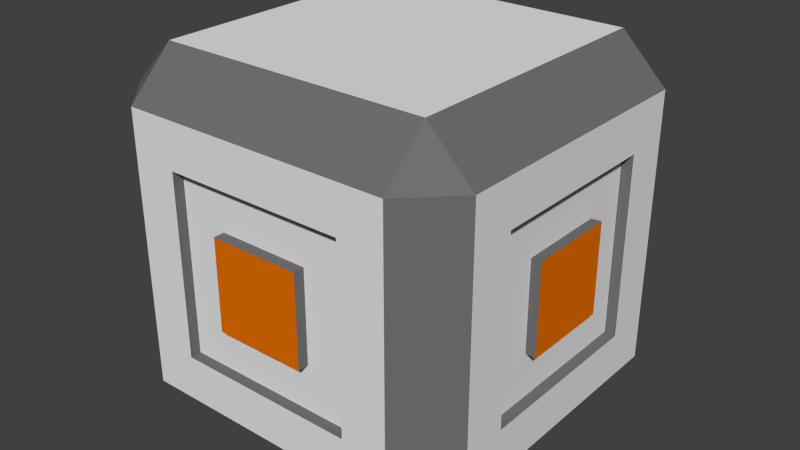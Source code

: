 # Source: box.blend  (saved by Blender 2.76.0; exported with 4.5.12 LTS)
import bpy
from mathutils import Matrix  # noqa: F401  (used for matrix-valued properties, if any)

bpy.ops.wm.read_factory_settings(use_empty=True)
scene = bpy.context.scene
scene.name = 'Scene'

# ---- collections
col_collection_1 = bpy.data.collections.new('Collection 1'); scene.collection.children.link(col_collection_1)

# ---- materials (node trees are filled in below, after node groups)
mat_material_001 = bpy.data.materials.new('Material.001')
mat_material_001.alpha_threshold = 0.0
mat_material_001.use_transparent_shadow = False
mat_material_001.roughness = 0.5
mat_material_001.specular_intensity = 1.0
mat_material_002 = bpy.data.materials.new('Material.002')
mat_material_002.alpha_threshold = 0.0
mat_material_002.use_transparent_shadow = False
mat_material_002.diffuse_color = (0.1626, 0.1626, 0.1626, 1.0)
mat_material_002.roughness = 0.5
mat_material_003 = bpy.data.materials.new('Material.003')
mat_material_003.alpha_threshold = 0.0
mat_material_003.use_transparent_shadow = False
mat_material_003.diffuse_color = (0.8, 0.1631, 0.0, 1.0)
mat_material_003.roughness = 0.5
mat_material_004 = bpy.data.materials.new('Material.004')
mat_material_004.alpha_threshold = 0.0
mat_material_004.use_transparent_shadow = False
mat_material_004.roughness = 0.5

# ---- material node trees

# ---- world
world_world = bpy.data.worlds.new('World'); scene.world = world_world
world_world.color = (0.05088, 0.05088, 0.05088)
world_world.use_sun_shadow = False
world_world.sun_shadow_jitter_overblur = 0.0
world_world.cycles.sampling_method = 'MANUAL'
world_world.cycles.sample_map_resolution = 256

# ---- meshes
me_cube_002 = bpy.data.meshes.new('Cube.002')
me_cube_002.from_pydata([(0.0, 0.0, 1.0), (0.0, 0.0, -1.0), (0.0, -1.0, 0.0), (1.0, 0.0, 0.0), (0.0, 1.0, 0.0), (-1.0, 0.0, 0.0), (-0.5, 0.0, 1.0), (0.5, 0.0, 1.0), (0.0, -0.5, 1.0), (0.0, 0.5, 1.0), (0.5, 0.0, -1.0), (-0.5, 0.0, -1.0), (0.0, -0.5, -1.0), (0.0, 0.5, -1.0), (0.0, -1.0, -0.5), (0.0, -1.0, 0.5), (0.5, -1.0, 0.0), (-0.5, -1.0, 0.0), (1.0, 0.0, -0.5), (1.0, 0.0, 0.5), (1.0, 0.5, 0.0), (1.0, -0.5, 0.0), (0.0, 1.0, -0.5), (0.0, 1.0, 0.5), (-0.5, 1.0, 0.0), (0.5, 1.0, 0.0), (-1.0, 0.0, -0.5), (-1.0, 0.0, 0.5), (-1.0, -0.5, 0.0), (-1.0, 0.5, 0.0), (-1.0, 0.5, 0.5), (-1.0, -0.5, 0.5), (-1.0, -0.5, -0.5), (0.5, 1.0, 0.5), (-0.5, 1.0, 0.5), (-0.5, 1.0, -0.5), (1.0, -0.5, 0.5), (1.0, 0.5, 0.5), (1.0, 0.5, -0.5), (-0.5, -1.0, 0.5), (0.5, -1.0, 0.5), (0.5, -1.0, -0.5), (-0.5, 0.5, -1.0), (-0.5, -0.5, -1.0), (0.5, -0.5, -1.0), (0.5, 0.5, 1.0), (0.5, -0.5, 1.0), (-0.5, -0.5, 1.0), (-0.5, 0.5, 1.0), (0.5, 0.5, -1.0), (-0.5, -1.0, -0.5), (1.0, -0.5, -0.5), (0.5, 1.0, -0.5), (-1.0, 0.5, -0.5), (-0.75, 0.0, 1.0), (0.25, 0.0, 1.0), (0.0, -0.75, 1.0), (0.0, 0.25, 1.0), (0.75, 0.0, -1.0), (-0.25, 0.0, -1.0), (0.0, -0.75, -1.0), (0.0, 0.25, -1.0), (0.0, -1.0, -0.75), (0.0, -1.0, 0.25), (0.75, -1.0, 0.0), (-0.25, -1.0, 0.0), (1.0, 0.0, -0.75), (1.0, 0.0, 0.25), (1.0, 0.75, 0.0), (1.0, -0.25, 0.0), (0.0, 1.0, -0.75), (0.0, 1.0, 0.25), (-0.75, 1.0, 0.0), (0.25, 1.0, 0.0), (-1.0, 0.0, -0.75), (-1.0, 0.0, 0.25), (-1.0, -0.75, 0.0), (-1.0, 0.25, 0.0), (-0.25, 0.0, 1.0), (0.75, 0.0, 1.0), (0.0, -0.25, 1.0), (0.0, 0.75, 1.0), (0.25, 0.0, -1.0), (-0.75, 0.0, -1.0), (0.0, -0.25, -1.0), (0.0, 0.75, -1.0), (0.0, -1.0, -0.25), (0.0, -1.0, 0.75), (0.25, -1.0, 0.0), (-0.75, -1.0, 0.0), (1.0, 0.0, -0.25), (1.0, 0.0, 0.75), (1.0, 0.25, 0.0), (1.0, -0.75, 0.0), (0.0, 1.0, -0.25), (0.0, 1.0, 0.75), (-0.25, 1.0, 0.0), (0.75, 1.0, 0.0), (-1.0, 0.0, -0.25), (-1.0, 0.0, 0.75), (-1.0, -0.25, 0.0), (-1.0, 0.75, 0.0), (-1.0, 0.5, 0.25), (-1.0, 0.5, 0.75), (-1.0, 0.25, 0.5), (-1.0, 0.75, 0.5), (-1.0, -0.5, 0.25), (-1.0, -0.5, 0.75), (-1.0, -0.75, 0.5), (-1.0, -0.25, 0.5), (-1.0, -0.5, -0.75), (-1.0, -0.5, -0.25), (-1.0, -0.75, -0.5), (-1.0, -0.25, -0.5), (0.5, 1.0, 0.25), (0.5, 1.0, 0.75), (0.25, 1.0, 0.5), (0.75, 1.0, 0.5), (-0.5, 1.0, 0.25), (-0.5, 1.0, 0.75), (-0.75, 1.0, 0.5), (-0.25, 1.0, 0.5), (-0.5, 1.0, -0.75), (-0.5, 1.0, -0.25), (-0.75, 1.0, -0.5), (-0.25, 1.0, -0.5), (1.0, -0.5, 0.25), (1.0, -0.5, 0.75), (1.0, -0.25, 0.5), (1.0, -0.75, 0.5), (1.0, 0.5, 0.25), (1.0, 0.5, 0.75), (1.0, 0.75, 0.5), (1.0, 0.25, 0.5), (1.0, 0.5, -0.75), (1.0, 0.5, -0.25), (1.0, 0.75, -0.5), (1.0, 0.25, -0.5), (-0.5, -1.0, 0.25), (-0.5, -1.0, 0.75), (-0.25, -1.0, 0.5), (-0.75, -1.0, 0.5), (0.5, -1.0, 0.25), (0.5, -1.0, 0.75), (0.75, -1.0, 0.5), (0.25, -1.0, 0.5), (0.5, -1.0, -0.75), (0.5, -1.0, -0.25), (0.75, -1.0, -0.5), (0.25, -1.0, -0.5), (-0.25, 0.5, -1.0), (-0.75, 0.5, -1.0), (-0.5, 0.25, -1.0), (-0.5, 0.75, -1.0), (-0.25, -0.5, -1.0), (-0.75, -0.5, -1.0), (-0.5, -0.75, -1.0), (-0.5, -0.25, -1.0), (0.75, -0.5, -1.0), (0.25, -0.5, -1.0), (0.5, -0.75, -1.0), (0.5, -0.25, -1.0), (0.25, 0.5, 1.0), (0.75, 0.5, 1.0), (0.5, 0.25, 1.0), (0.5, 0.75, 1.0), (0.25, -0.5, 1.0), (0.75, -0.5, 1.0), (0.5, -0.75, 1.0), (0.5, -0.25, 1.0), (-0.75, -0.5, 1.0), (-0.25, -0.5, 1.0), (-0.5, -0.75, 1.0), (-0.5, -0.25, 1.0), (-0.75, 0.5, 1.0), (-0.25, 0.5, 1.0), (-0.5, 0.25, 1.0), (-0.5, 0.75, 1.0), (0.75, 0.5, -1.0), (0.25, 0.5, -1.0), (0.5, 0.25, -1.0), (0.5, 0.75, -1.0), (-0.5, -1.0, -0.75), (-0.5, -1.0, -0.25), (-0.25, -1.0, -0.5), (-0.75, -1.0, -0.5), (1.0, -0.5, -0.75), (1.0, -0.5, -0.25), (1.0, -0.25, -0.5), (1.0, -0.75, -0.5), (0.5, 1.0, -0.75), (0.5, 1.0, -0.25), (0.25, 1.0, -0.5), (0.75, 1.0, -0.5), (-1.0, 0.5, -0.75), (-1.0, 0.5, -0.25), (-1.0, 0.25, -0.5), (-1.0, 0.75, -0.5), (-1.0, 0.75, -0.25), (-1.0, 0.25, -0.25), (-1.0, 0.25, -0.75), (0.75, 1.0, -0.25), (0.25, 1.0, -0.25), (0.25, 1.0, -0.75), (1.0, -0.75, -0.25), (1.0, -0.25, -0.25), (1.0, -0.25, -0.75), (-0.75, -1.0, -0.25), (-0.25, -1.0, -0.25), (-0.25, -1.0, -0.75), (0.25, 0.75, -1.0), (0.25, 0.25, -1.0), (0.75, 0.25, -1.0), (-0.25, 0.75, 1.0), (-0.25, 0.25, 1.0), (-0.75, 0.25, 1.0), (-0.25, -0.25, 1.0), (-0.25, -0.75, 1.0), (-0.75, -0.75, 1.0), (0.75, -0.25, 1.0), (0.75, -0.75, 1.0), (0.25, -0.75, 1.0), (0.75, 0.75, 1.0), (0.75, 0.25, 1.0), (0.25, 0.25, 1.0), (0.25, -0.25, -1.0), (0.25, -0.75, -1.0), (0.75, -0.75, -1.0), (-0.75, -0.25, -1.0), (-0.75, -0.75, -1.0), (-0.25, -0.75, -1.0), (-0.75, 0.75, -1.0), (-0.75, 0.25, -1.0), (-0.25, 0.25, -1.0), (0.25, -1.0, -0.25), (0.75, -1.0, -0.25), (0.75, -1.0, -0.75), (0.25, -1.0, 0.75), (0.75, -1.0, 0.75), (0.75, -1.0, 0.25), (-0.75, -1.0, 0.75), (-0.25, -1.0, 0.75), (-0.25, -1.0, 0.25), (1.0, 0.25, -0.25), (1.0, 0.75, -0.25), (1.0, 0.75, -0.75), (1.0, 0.25, 0.75), (1.0, 0.75, 0.75), (1.0, 0.75, 0.25), (1.0, -0.75, 0.75), (1.0, -0.25, 0.75), (1.0, -0.25, 0.25), (-0.25, 1.0, -0.25), (-0.75, 1.0, -0.25), (-0.75, 1.0, -0.75), (-0.25, 1.0, 0.75), (-0.75, 1.0, 0.75), (-0.75, 1.0, 0.25), (0.75, 1.0, 0.75), (0.25, 1.0, 0.75), (0.25, 1.0, 0.25), (-1.0, -0.25, -0.25), (-1.0, -0.75, -0.25), (-1.0, -0.75, -0.75), (-1.0, -0.25, 0.75), (-1.0, -0.75, 0.75), (-1.0, -0.75, 0.25), (-1.0, 0.75, 0.75), (-1.0, 0.25, 0.75), (-1.0, 0.25, 0.25), (-1.0, 0.75, 0.25), (-1.0, -0.25, 0.25), (-1.0, -0.25, -0.75), (0.75, 1.0, 0.25), (-0.25, 1.0, 0.25), (-0.25, 1.0, -0.75), (1.0, -0.75, 0.25), (1.0, 0.25, 0.25), (1.0, 0.25, -0.75), (-0.75, -1.0, 0.25), (0.25, -1.0, 0.25), (0.25, -1.0, -0.75), (-0.25, 0.75, -1.0), (-0.25, -0.25, -1.0), (0.75, -0.25, -1.0), (0.25, 0.75, 1.0), (0.25, -0.25, 1.0), (-0.75, -0.25, 1.0), (-0.75, 0.75, 1.0), (0.75, 0.75, -1.0), (-0.75, -1.0, -0.75), (1.0, -0.75, -0.75), (0.75, 1.0, -0.75), (-1.0, 0.75, -0.75), (0.0, -0.9408, -0.25), (0.0, -0.9408, -0.5), (0.25, -0.9408, 0.0), (0.5, -0.9408, 0.0), (0.0, 0.9408, -0.25), (0.0, 0.9408, -0.5), (-0.25, 0.9408, 0.0), (-0.5, 0.9408, 0.0), (0.5, 0.9408, 0.25), (0.5, 0.9408, 0.0), (0.25, 0.9408, 0.5), (0.0, 0.9408, 0.5), (-0.5, 0.9408, 0.25), (-0.25, 0.9408, 0.5), (-0.5, 0.9408, 0.5), (-0.5, 0.9408, -0.25), (-0.5, 0.9408, -0.5), (-0.25, 0.9408, -0.5), (-0.5, -0.9408, 0.25), (-0.5, -0.9408, 0.0), (-0.25, -0.9408, 0.5), (0.0, -0.9408, 0.5), (0.5, -0.9408, 0.25), (0.25, -0.9408, 0.5), (0.5, -0.9408, 0.5), (0.5, -0.9408, -0.25), (0.5, -0.9408, -0.5), (0.25, -0.9408, -0.5), (-0.5, -0.9408, -0.25), (-0.5, -0.9408, -0.5), (-0.25, -0.9408, -0.5), (0.5, 0.9408, -0.25), (0.5, 0.9408, -0.5), (0.25, 0.9408, -0.5), (0.0, -0.9408, 0.25), (-0.25, -0.9408, 0.0), (0.0, 0.9408, 0.25), (0.25, 0.9408, 0.0), (0.5, 0.9408, 0.5), (-0.5, -0.9408, 0.5), (0.25, 0.9408, -0.25), (-0.25, -0.9408, -0.25), (0.25, -0.9408, -0.25), (-0.25, -0.9408, 0.25), (-0.25, 0.9408, -0.25), (0.25, 0.9408, 0.25), (-0.25, 0.9408, 0.25), (0.25, -0.9408, 0.25), (0.9441, 0.0, -0.2462), (0.9441, 0.0, -0.4923), (0.9441, 0.2462, 0.0), (0.9441, 0.4923, 0.0), (-0.9441, 0.0, -0.2462), (-0.9441, 0.0, -0.4923), (-0.9441, -0.2462, 0.0), (-0.9441, -0.4923, 0.0), (-0.9441, 0.4923, 0.2462), (-0.9441, 0.4923, 0.0), (-0.9441, 0.2462, 0.4923), (-0.9441, 0.0, 0.4923), (-0.9441, -0.4923, 0.2462), (-0.9441, -0.2462, 0.4923), (-0.9441, -0.4923, 0.4923), (-0.9441, -0.4923, -0.2462), (-0.9441, -0.4923, -0.4923), (-0.9441, -0.2462, -0.4923), (0.9441, -0.4923, 0.2462), (0.9441, -0.4923, 0.0), (0.9441, -0.2462, 0.4923), (0.9441, 0.0, 0.4923), (0.9441, 0.4923, 0.2462), (0.9441, 0.2462, 0.4923), (0.9441, 0.4923, 0.4923), (0.9441, 0.4923, -0.2462), (0.9441, 0.4923, -0.4923), (0.9441, 0.2462, -0.4923), (0.9441, -0.4923, -0.2462), (0.9441, -0.4923, -0.4923), (0.9441, -0.2462, -0.4923), (-0.9441, 0.4923, -0.2462), (-0.9441, 0.4923, -0.4923), (-0.9441, 0.2462, -0.4923), (0.9441, 0.0, 0.2462), (0.9441, -0.2462, 0.0), (-0.9441, 0.0, 0.2462), (-0.9441, 0.2462, 0.0), (-0.9441, 0.4923, 0.4923), (0.9441, -0.4923, 0.4923), (-0.9441, 0.2462, -0.2462), (0.9441, -0.2462, -0.2462), (0.9441, 0.2462, -0.2462), (0.9441, -0.2462, 0.2462), (-0.9441, -0.2462, -0.2462), (-0.9441, 0.2462, 0.2462), (-0.9441, -0.2462, 0.2462), (0.9441, 0.2462, 0.2462)], [], [(286, 55, 0, 80), (283, 59, 1, 84), (280, 63, 2, 88), (277, 67, 3, 92), (274, 71, 4, 96), (271, 75, 5, 100), (38, 135, 367, 368), (268, 103, 30, 104), (266, 106, 28, 76), (265, 107, 31, 108), (264, 99, 27, 109), (262, 111, 32, 112), (135, 20, 345, 367), (252, 94, 298, 338), (259, 115, 33, 116), (257, 118, 24, 72), (256, 119, 34, 120), (255, 95, 23, 121), (253, 123, 35, 124), (118, 34, 308, 306), (21, 187, 370, 361), (250, 127, 36, 128), (248, 130, 20, 68), (247, 131, 37, 132), (246, 91, 19, 133), (244, 135, 38, 136), (261, 98, 346, 386), (88, 234, 336, 296), (241, 139, 39, 140), (239, 142, 16, 64), (238, 143, 40, 144), (237, 87, 15, 145), (235, 147, 41, 148), (23, 116, 304, 305), (233, 150, 13, 61), (232, 151, 42, 152), (230, 154, 12, 60), (229, 155, 43, 156), (228, 83, 11, 157), (226, 159, 44, 160), (225, 82, 10, 161), (224, 162, 9, 57), (223, 163, 45, 164), (221, 166, 8, 56), (220, 167, 46, 168), (219, 79, 7, 169), (217, 171, 47, 172), (216, 78, 6, 173), (214, 175, 48, 176), (211, 179, 49, 180), (116, 33, 332, 304), (98, 199, 382, 346), (96, 252, 338, 300), (92, 243, 384, 344), (195, 198, 197, 53), (29, 101, 198, 195), (37, 133, 365, 366), (5, 77, 199, 98), (188, 18, 343, 372), (26, 196, 200, 74), (196, 53, 194, 200), (191, 201, 193, 52), (25, 97, 201, 191), (71, 274, 340, 330), (4, 73, 202, 94), (33, 114, 302, 332), (22, 192, 203, 70), (192, 52, 190, 203), (187, 204, 189, 51), (21, 93, 204, 187), (271, 100, 348, 388), (3, 69, 205, 90), (199, 77, 379, 382), (18, 188, 206, 66), (188, 51, 186, 206), (183, 207, 185, 50), (17, 89, 207, 183), (50, 184, 324, 323), (2, 65, 208, 86), (114, 25, 303, 302), (14, 184, 209, 62), (184, 50, 182, 209), (179, 210, 181, 49), (13, 85, 210, 179), (82, 211, 180, 10), (1, 61, 211, 82), (61, 13, 179, 211), (10, 180, 212, 58), (180, 49, 178, 212), (175, 213, 177, 48), (9, 81, 213, 175), (78, 214, 176, 6), (0, 57, 214, 78), (57, 9, 175, 214), (6, 176, 215, 54), (176, 48, 174, 215), (171, 216, 173, 47), (8, 80, 216, 171), (80, 0, 78, 216), (56, 8, 171, 217), (172, 47, 170, 218), (167, 219, 169, 46), (168, 46, 166, 221), (163, 222, 165, 45), (79, 223, 164, 7), (55, 224, 57, 0), (7, 164, 224, 55), (164, 45, 162, 224), (159, 225, 161, 44), (12, 84, 225, 159), (84, 1, 82, 225), (60, 12, 159, 226), (160, 44, 158, 227), (155, 228, 157, 43), (156, 43, 154, 230), (151, 231, 153, 42), (83, 232, 152, 11), (59, 233, 61, 1), (11, 152, 233, 59), (152, 42, 150, 233), (14, 149, 321, 295), (149, 41, 320, 321), (88, 2, 86, 234), (64, 16, 147, 235), (148, 41, 146, 236), (143, 237, 145, 40), (144, 40, 142, 239), (139, 240, 141, 39), (87, 241, 140, 15), (63, 242, 65, 2), (17, 183, 322, 313), (242, 63, 328, 337), (187, 51, 371, 370), (133, 19, 363, 365), (92, 3, 90, 243), (68, 20, 135, 244), (136, 38, 134, 245), (131, 246, 133, 37), (132, 37, 130, 248), (127, 249, 129, 36), (91, 250, 128, 19), (67, 251, 69, 3), (100, 261, 386, 348), (26, 113, 359, 347), (184, 14, 295, 324), (94, 202, 334, 298), (96, 4, 94, 252), (72, 24, 123, 253), (124, 35, 122, 254), (119, 255, 121, 34), (120, 34, 118, 257), (115, 258, 117, 33), (95, 259, 116, 23), (71, 260, 73, 4), (41, 147, 319, 320), (147, 16, 297, 319), (20, 130, 364, 345), (113, 32, 358, 359), (100, 5, 98, 261), (76, 28, 111, 262), (112, 32, 110, 263), (107, 264, 109, 31), (108, 31, 106, 266), (103, 267, 105, 30), (99, 268, 104, 27), (75, 269, 77, 5), (130, 37, 366, 364), (32, 111, 357, 358), (102, 270, 101, 29), (30, 105, 270, 102), (251, 67, 376, 385), (111, 28, 349, 357), (19, 128, 362, 363), (32, 113, 272, 110), (113, 26, 74, 272), (114, 273, 97, 25), (33, 117, 273, 114), (274, 96, 300, 340), (183, 50, 323, 322), (202, 73, 331, 334), (35, 125, 275, 122), (125, 22, 70, 275), (126, 276, 93, 21), (36, 129, 276, 126), (67, 277, 389, 376), (128, 36, 381, 362), (31, 109, 355, 356), (38, 137, 278, 134), (137, 18, 66, 278), (138, 279, 89, 17), (39, 141, 279, 138), (40, 145, 317, 318), (260, 71, 330, 339), (65, 242, 337, 329), (41, 149, 281, 146), (149, 14, 62, 281), (150, 282, 85, 13), (42, 153, 282, 150), (154, 283, 84, 12), (43, 157, 283, 154), (157, 11, 59, 283), (44, 161, 284, 158), (161, 10, 58, 284), (162, 285, 81, 9), (45, 165, 285, 162), (166, 286, 80, 8), (46, 169, 286, 166), (169, 7, 55, 286), (47, 173, 287, 170), (173, 6, 54, 287), (48, 177, 288, 174), (49, 181, 289, 178), (50, 185, 290, 182), (51, 189, 291, 186), (52, 193, 292, 190), (53, 197, 293, 194), (177, 213, 81, 285, 165, 222, 258, 115, 259, 95, 255, 119, 256, 288), (54, 215, 174, 288, 267, 103, 268, 99, 264, 107, 265, 218, 170, 287), (217, 172, 218, 240, 139, 241, 87, 237, 143, 238, 220, 168, 221, 56), (219, 167, 220, 249, 127, 250, 91, 246, 131, 247, 222, 163, 223, 79), (193, 201, 97, 273, 117, 258, 247, 132, 248, 68, 244, 136, 245, 292), (203, 190, 292, 289, 181, 210, 85, 282, 153, 231, 254, 122, 275, 70), (197, 198, 101, 270, 105, 267, 256, 120, 257, 72, 253, 124, 254, 293), (74, 200, 194, 293, 231, 151, 232, 83, 228, 155, 229, 263, 110, 272), (185, 207, 89, 279, 141, 240, 265, 108, 266, 76, 262, 112, 263, 290), (62, 209, 182, 290, 229, 156, 230, 60, 226, 160, 227, 236, 146, 281), (189, 204, 93, 276, 129, 249, 238, 144, 239, 64, 235, 148, 236, 291), (206, 186, 291, 227, 158, 284, 58, 212, 178, 289, 245, 134, 278, 66), (258, 222, 247), (256, 267, 288), (265, 240, 218), (238, 249, 220), (245, 289, 292), (254, 231, 293), (263, 229, 290), (236, 227, 291), (339, 302, 303, 331), (338, 298, 299, 311), (337, 312, 313, 329), (336, 294, 295, 321), (335, 322, 323, 324), (334, 325, 326, 327), (298, 334, 327, 299), (331, 303, 325, 334), (294, 335, 324, 295), (329, 313, 322, 335), (319, 336, 321, 320), (297, 296, 336, 319), (315, 314, 337, 328), (314, 333, 312, 337), (309, 338, 311, 310), (301, 300, 338, 309), (305, 304, 339, 330), (304, 332, 302, 339), (306, 340, 300, 301), (308, 307, 340, 306), (307, 305, 330, 340), (316, 341, 296, 297), (318, 317, 341, 316), (317, 315, 328, 341), (191, 52, 326, 325), (208, 65, 329, 335), (24, 118, 306, 301), (192, 22, 299, 327), (280, 88, 296, 341), (234, 86, 294, 336), (138, 17, 313, 312), (121, 23, 305, 307), (86, 208, 335, 294), (25, 191, 325, 303), (39, 138, 312, 333), (34, 121, 307, 308), (52, 192, 327, 326), (140, 39, 333, 314), (15, 140, 314, 315), (123, 24, 301, 309), (35, 123, 309, 310), (142, 40, 318, 316), (63, 280, 341, 328), (125, 35, 310, 311), (73, 260, 339, 331), (16, 142, 316, 297), (22, 125, 311, 299), (145, 15, 315, 317), (387, 350, 351, 379), (386, 346, 347, 359), (385, 360, 361, 377), (384, 342, 343, 369), (383, 370, 371, 372), (382, 373, 374, 375), (346, 382, 375, 347), (379, 351, 373, 382), (342, 383, 372, 343), (377, 361, 370, 383), (367, 384, 369, 368), (345, 344, 384, 367), (363, 362, 385, 376), (362, 381, 360, 385), (357, 386, 359, 358), (349, 348, 386, 357), (353, 352, 387, 378), (352, 380, 350, 387), (354, 388, 348, 349), (356, 355, 388, 354), (355, 353, 378, 388), (364, 389, 344, 345), (366, 365, 389, 364), (365, 363, 376, 389), (51, 188, 372, 371), (137, 38, 368, 369), (243, 90, 342, 384), (75, 271, 388, 378), (18, 137, 369, 343), (102, 29, 351, 350), (30, 102, 350, 380), (104, 30, 380, 352), (195, 53, 374, 373), (27, 104, 352, 353), (106, 31, 356, 354), (205, 69, 377, 383), (196, 26, 347, 375), (77, 269, 387, 379), (277, 92, 344, 389), (29, 195, 373, 351), (90, 205, 383, 342), (28, 106, 354, 349), (126, 21, 361, 360), (53, 196, 375, 374), (109, 27, 353, 355), (69, 251, 385, 377), (269, 75, 378, 387), (36, 126, 360, 381)])
me_cube_002.polygons.foreach_set('material_index', [0, 0, 2, 2, 2, 2, 1, 0, 0, 0, 0, 0, 1, 1, 0, 0, 0, 0, 0, 1, 1, 0, 0, 0, 0, 0, 1, 1, 0, 0, 0, 0, 0, 1, 0, 0, 0, 0, 0, 0, 0, 0, 0, 0, 0, 0, 0, 0, 0, 0, 1, 1, 1, 1, 0, 0, 1, 2, 1, 0, 0, 0, 0, 1, 2, 1, 0, 0, 0, 0, 1, 2, 1, 0, 0, 0, 0, 1, 2, 1, 0, 0, 0, 0, 0, 0, 0, 0, 0, 0, 0, 0, 0, 0, 0, 0, 0, 0, 0, 0, 0, 0, 0, 0, 0, 0, 0, 0, 0, 0, 0, 0, 0, 0, 0, 0, 0, 0, 0, 0, 1, 1, 2, 0, 0, 0, 0, 0, 0, 2, 1, 1, 1, 1, 2, 0, 0, 0, 0, 0, 0, 2, 1, 1, 1, 1, 2, 0, 0, 0, 0, 0, 0, 2, 1, 1, 1, 1, 2, 0, 0, 0, 0, 0, 0, 2, 1, 1, 0, 0, 1, 1, 1, 0, 0, 0, 0, 1, 1, 1, 0, 0, 0, 0, 1, 1, 1, 0, 0, 0, 0, 1, 1, 1, 0, 0, 0, 0, 0, 0, 0, 0, 0, 0, 0, 0, 0, 0, 0, 0, 0, 0, 0, 0, 0, 0, 1, 1, 1, 1, 1, 1, 1, 1, 1, 1, 1, 1, 1, 1, 1, 1, 1, 1, 1, 1, 3, 3, 3, 3, 3, 3, 3, 3, 3, 3, 3, 3, 3, 3, 3, 3, 3, 3, 3, 3, 3, 3, 3, 3, 1, 1, 1, 1, 1, 1, 1, 1, 1, 1, 1, 1, 1, 1, 1, 1, 1, 1, 1, 1, 1, 1, 1, 1, 3, 3, 3, 3, 3, 3, 3, 3, 3, 3, 3, 3, 3, 3, 3, 3, 3, 3, 3, 3, 3, 3, 3, 3, 1, 1, 1, 1, 1, 1, 1, 1, 1, 1, 1, 1, 1, 1, 1, 1, 1, 1, 1, 1, 1, 1, 1, 1])
me_cube_002.materials.append(mat_material_001)
me_cube_002.materials.append(mat_material_002)
me_cube_002.materials.append(mat_material_003)
me_cube_002.materials.append(mat_material_004)
me_cube_002.use_remesh_preserve_volume = False
me_cube_002.use_remesh_preserve_attributes = False
me_cube_002.use_mirror_vertex_groups = False
me_cube_002.update()

# ---- objects
ob_cube = bpy.data.objects.new('Cube', me_cube_002)

# ---- transforms, parenting, visibility, modifiers, constraints
ob_cube.location = (0.0, 0.0, 0.0)
ob_cube.lineart.crease_threshold = 0.0

# ---- collection membership
col_collection_1.objects.link(ob_cube)

# ---- scene / render settings (as saved in the file)
scene.frame_start = 1; scene.frame_end = 250; scene.frame_set(1)
scene.render.engine = 'BLENDER_EEVEE_NEXT'
scene.render.resolution_percentage = 50
scene.render.dither_intensity = 0.0
scene.cycles.use_denoising = False
scene.cycles.samples = 10
scene.cycles.sampling_pattern = 'TABULATED_SOBOL'
scene.cycles.light_sampling_threshold = 0.0
scene.cycles.use_adaptive_sampling = False
scene.cycles.use_light_tree = False
scene.cycles.blur_glossy = 0.0
scene.cycles.pixel_filter_type = 'GAUSSIAN'
scene.cycles.sample_clamp_indirect = 0.0
scene.view_settings.view_transform = 'Standard'
bpy.context.view_layer.update()

# ---- added for rendering (the .blend has no active camera and no usable light): camera, sun
cam_auto = bpy.data.cameras.new('AutoCamera')
cam_auto.lens = 50.0
cam_auto.sensor_width = 36.0
cam_auto.clip_end = 1000.0
ob_auto_camera = bpy.data.objects.new('AutoCamera', cam_auto)
scene.collection.objects.link(ob_auto_camera)
ob_auto_camera.location = (3.20507, -3.84609, 2.56406)
ob_auto_camera.rotation_euler = (1.09748, -7.21219e-08, 0.694738)
scene.camera = ob_auto_camera
light_auto_sun = bpy.data.lights.new('AutoSun', 'SUN')
light_auto_sun.energy = 3.0
light_auto_sun.angle = 0.0523599
ob_auto_sun = bpy.data.objects.new('AutoSun', light_auto_sun)
scene.collection.objects.link(ob_auto_sun)
ob_auto_sun.rotation_euler = (0.872665, 0.174533, 0.523599)
bpy.context.view_layer.update()
